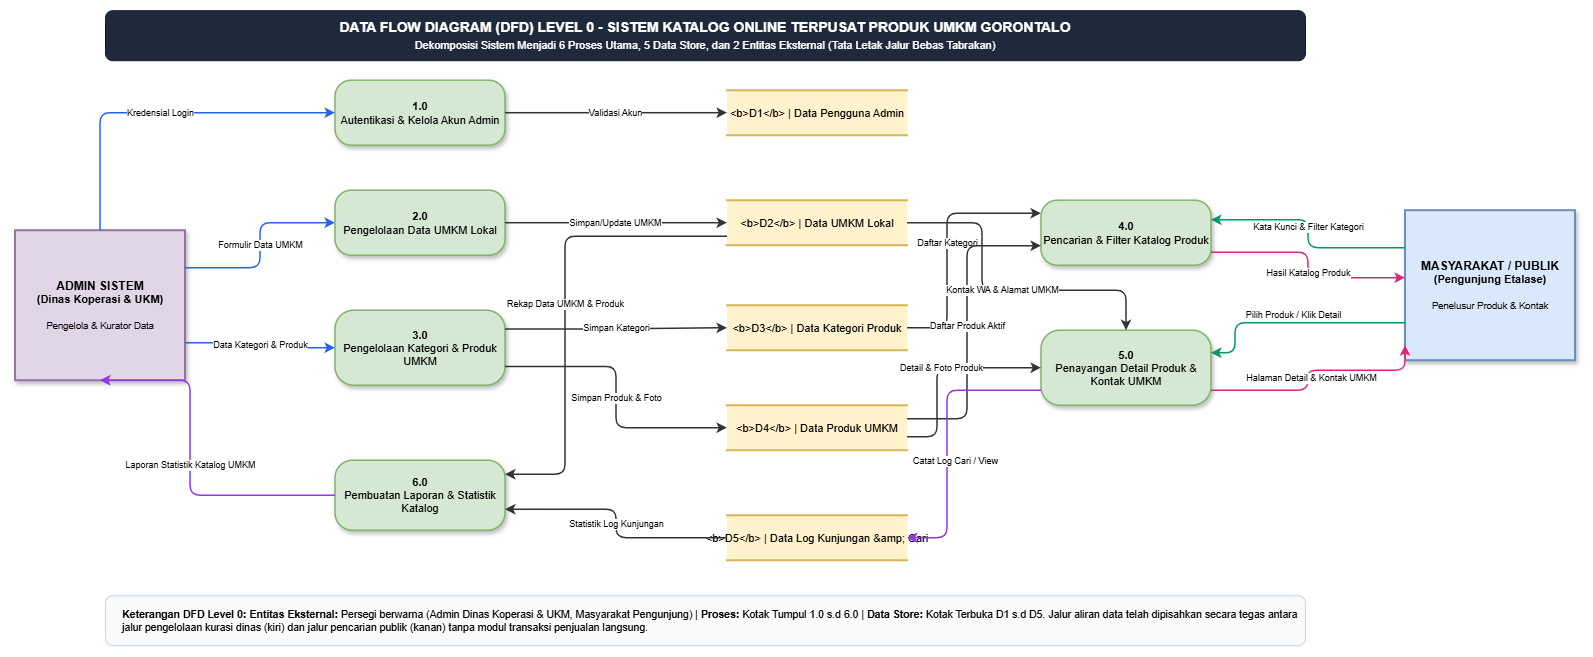

The diagram above was exported from draw.io. Its source (the exported page's mxGraphModel, read from the mxfile embedded in the PNG):
<mxGraphModel dx="3855" dy="1605" grid="1" gridSize="10" guides="1" tooltips="1" connect="1" arrows="1" fold="1" page="1" pageScale="1" pageWidth="1280" pageHeight="850" background="#ffffff" math="0" shadow="0">
  <root>
    <mxCell id="0" />
    <mxCell id="1" parent="0" />
    <mxCell id="110" parent="1" style="rounded=1;whiteSpace=wrap;html=1;fillColor=#1e293b;strokeColor=#0f172a;fontColor=#ffffff;fontSize=14;fontFamily=Helvetica;align=center;" value="&lt;b&gt;DATA FLOW DIAGRAM (DFD) LEVEL 0 - SISTEM KATALOG ONLINE TERPUSAT PRODUK UMKM GORONTALO&lt;/b&gt;&lt;br&gt;&lt;font style=&quot;font-size: 11px; font-weight: normal;&quot;&gt;Dekomposisi Sistem Menjadi 6 Proses Utama, 5 Data Store, dan 2 Entitas Eksternal (Tata Letak Jalur Bebas Tabrakan)&lt;/font&gt;" vertex="1">
      <mxGeometry height="50" width="1200" x="40" y="20" as="geometry" />
    </mxCell>
    <mxCell id="111" parent="1" style="rounded=0;whiteSpace=wrap;html=1;fillColor=#e1d5e7;strokeColor=#9673a6;fontSize=11;fontFamily=Helvetica;align=center;shadow=1;strokeWidth=2;" value="&lt;b style=&quot;font-size: 12px;&quot;&gt;ADMIN SISTEM&lt;/b&gt;&lt;br&gt;&lt;b style=&quot;font-size: 11px;&quot;&gt;(Dinas Koperasi &amp;amp; UKM)&lt;/b&gt;&lt;br&gt;&lt;br&gt;&lt;font style=&quot;font-size: 9.5px;&quot;&gt;Pengelola &amp;amp; Kurator Data&lt;/font&gt;" vertex="1">
      <mxGeometry height="150" width="170" x="-50" y="240" as="geometry" />
    </mxCell>
    <mxCell id="112" parent="1" style="rounded=0;whiteSpace=wrap;html=1;fillColor=#dae8fc;strokeColor=#6c8ebf;fontSize=11;fontFamily=Helvetica;align=center;shadow=1;strokeWidth=2;" value="&lt;b style=&quot;font-size: 12px;&quot;&gt;MASYARAKAT / PUBLIK&lt;/b&gt;&lt;br&gt;&lt;b style=&quot;font-size: 11px;&quot;&gt;(Pengunjung Etalase)&lt;/b&gt;&lt;br&gt;&lt;br&gt;&lt;font style=&quot;font-size: 9.5px;&quot;&gt;Penelusur Produk &amp;amp; Kontak&lt;/font&gt;" vertex="1">
      <mxGeometry height="150" width="170" x="1340" y="220" as="geometry" />
    </mxCell>
    <mxCell id="113" parent="1" style="rounded=1;arcSize=25;whiteSpace=wrap;html=1;fillColor=#d5e8d4;strokeColor=#82b366;fontSize=11;fontFamily=Helvetica;align=center;shadow=1;strokeWidth=1.5;" value="&lt;b&gt;1.0&lt;/b&gt;&lt;br&gt;Autentikasi &amp;amp; Kelola Akun Admin" vertex="1">
      <mxGeometry height="65" width="170" x="270" y="90" as="geometry" />
    </mxCell>
    <mxCell id="114" parent="1" style="rounded=1;arcSize=25;whiteSpace=wrap;html=1;fillColor=#d5e8d4;strokeColor=#82b366;fontSize=11;fontFamily=Helvetica;align=center;shadow=1;strokeWidth=1.5;" value="&lt;b&gt;2.0&lt;/b&gt;&lt;br&gt;Pengelolaan Data UMKM Lokal" vertex="1">
      <mxGeometry height="65" width="170" x="270" y="200" as="geometry" />
    </mxCell>
    <mxCell id="115" parent="1" style="rounded=1;arcSize=25;whiteSpace=wrap;html=1;fillColor=#d5e8d4;strokeColor=#82b366;fontSize=11;fontFamily=Helvetica;align=center;shadow=1;strokeWidth=1.5;" value="&lt;b&gt;3.0&lt;/b&gt;&lt;br&gt;Pengelolaan Kategori &amp;amp; Produk UMKM" vertex="1">
      <mxGeometry height="75" width="170" x="270" y="320" as="geometry" />
    </mxCell>
    <mxCell id="116" parent="1" style="rounded=1;arcSize=25;whiteSpace=wrap;html=1;fillColor=#d5e8d4;strokeColor=#82b366;fontSize=11;fontFamily=Helvetica;align=center;shadow=1;strokeWidth=1.5;" value="&lt;b&gt;6.0&lt;/b&gt;&lt;br&gt;Pembuatan Laporan &amp;amp; Statistik Katalog" vertex="1">
      <mxGeometry height="70" width="170" x="270" y="470" as="geometry" />
    </mxCell>
    <mxCell id="117" parent="1" style="shape=partialRectangle;top=1;bottom=1;left=0;right=0;fillColor=#fff2cc;strokeColor=#d6b656;fontSize=11;fontFamily=Helvetica;align=center;strokeWidth=2;" value="&lt;b&gt;D1&lt;/b&gt; | Data Pengguna Admin" vertex="1">
      <mxGeometry height="45" width="180" x="662" y="100" as="geometry" />
    </mxCell>
    <mxCell id="118" parent="1" style="shape=partialRectangle;top=1;bottom=1;left=0;right=0;fillColor=#fff2cc;strokeColor=#d6b656;fontSize=11;fontFamily=Helvetica;align=center;strokeWidth=2;" value="&lt;b&gt;D2&lt;/b&gt; | Data UMKM Lokal" vertex="1">
      <mxGeometry height="45" width="180" x="662" y="210" as="geometry" />
    </mxCell>
    <mxCell id="119" parent="1" style="shape=partialRectangle;top=1;bottom=1;left=0;right=0;fillColor=#fff2cc;strokeColor=#d6b656;fontSize=11;fontFamily=Helvetica;align=center;strokeWidth=2;" value="&lt;b&gt;D3&lt;/b&gt; | Data Kategori Produk" vertex="1">
      <mxGeometry height="45" width="180" x="662" y="315" as="geometry" />
    </mxCell>
    <mxCell id="120" parent="1" style="shape=partialRectangle;top=1;bottom=1;left=0;right=0;fillColor=#fff2cc;strokeColor=#d6b656;fontSize=11;fontFamily=Helvetica;align=center;strokeWidth=2;" value="&lt;b&gt;D4&lt;/b&gt; | Data Produk UMKM" vertex="1">
      <mxGeometry height="45" width="180" x="662" y="415" as="geometry" />
    </mxCell>
    <mxCell id="121" parent="1" style="shape=partialRectangle;top=1;bottom=1;left=0;right=0;fillColor=#fff2cc;strokeColor=#d6b656;fontSize=11;fontFamily=Helvetica;align=center;strokeWidth=2;" value="&lt;b&gt;D5&lt;/b&gt; | Data Log Kunjungan &amp;amp; Cari" vertex="1">
      <mxGeometry height="45" width="180" x="662" y="525" as="geometry" />
    </mxCell>
    <mxCell id="122" parent="1" style="rounded=1;arcSize=25;whiteSpace=wrap;html=1;fillColor=#d5e8d4;strokeColor=#82b366;fontSize=11;fontFamily=Helvetica;align=center;shadow=1;strokeWidth=1.5;" value="&lt;b&gt;4.0&lt;/b&gt;&lt;br&gt;Pencarian &amp;amp; Filter Katalog Produk" vertex="1">
      <mxGeometry height="65" width="170" x="976" y="210" as="geometry" />
    </mxCell>
    <mxCell id="123" parent="1" style="rounded=1;arcSize=25;whiteSpace=wrap;html=1;fillColor=#d5e8d4;strokeColor=#82b366;fontSize=11;fontFamily=Helvetica;align=center;shadow=1;strokeWidth=1.5;" value="&lt;b&gt;5.0&lt;/b&gt;&lt;br&gt;Penayangan Detail Produk &amp;amp; Kontak UMKM" vertex="1">
      <mxGeometry height="75" width="170" x="976" y="340" as="geometry" />
    </mxCell>
    <mxCell id="124" edge="1" parent="1" source="111" style="edgeStyle=orthogonalEdgeStyle;rounded=1;html=1;exitX=0.5;exitY=0;exitDx=0;exitDy=0;entryX=0;entryY=0.5;entryDx=0;entryDy=0;strokeColor=#2563eb;strokeWidth=1.5;fontSize=9;labelBackgroundColor=#ffffff;" target="113" value="Kredensial Login">
      <mxGeometry relative="1" as="geometry" />
    </mxCell>
    <mxCell id="125" edge="1" parent="1" source="113" style="edgeStyle=orthogonalEdgeStyle;rounded=1;html=1;exitX=1;exitY=0.5;exitDx=0;exitDy=0;entryX=0;entryY=0.5;entryDx=0;entryDy=0;strokeColor=#333333;strokeWidth=1.5;fontSize=9;labelBackgroundColor=#ffffff;" target="117" value="Validasi Akun">
      <mxGeometry relative="1" as="geometry" />
    </mxCell>
    <mxCell id="126" edge="1" parent="1" source="111" style="edgeStyle=orthogonalEdgeStyle;rounded=1;html=1;exitX=1;exitY=0.25;exitDx=0;exitDy=0;entryX=0;entryY=0.5;entryDx=0;entryDy=0;strokeColor=#2563eb;strokeWidth=1.5;fontSize=9;labelBackgroundColor=#ffffff;" target="114" value="Formulir Data UMKM">
      <mxGeometry relative="1" as="geometry" />
    </mxCell>
    <mxCell id="127" edge="1" parent="1" source="114" style="edgeStyle=orthogonalEdgeStyle;rounded=1;html=1;exitX=1;exitY=0.5;exitDx=0;exitDy=0;entryX=0;entryY=0.5;entryDx=0;entryDy=0;strokeColor=#333333;strokeWidth=1.5;fontSize=9;labelBackgroundColor=#ffffff;" target="118" value="Simpan/Update UMKM">
      <mxGeometry relative="1" as="geometry" />
    </mxCell>
    <mxCell id="128" edge="1" parent="1" source="111" style="edgeStyle=orthogonalEdgeStyle;rounded=1;html=1;exitX=1;exitY=0.75;exitDx=0;exitDy=0;entryX=0;entryY=0.5;entryDx=0;entryDy=0;strokeColor=#2563eb;strokeWidth=1.5;fontSize=9;labelBackgroundColor=#ffffff;" target="115" value="Data Kategori &amp; Produk">
      <mxGeometry relative="1" as="geometry" />
    </mxCell>
    <mxCell id="129" edge="1" parent="1" source="115" style="edgeStyle=orthogonalEdgeStyle;rounded=1;html=1;exitX=1;exitY=0.25;exitDx=0;exitDy=0;entryX=0;entryY=0.5;entryDx=0;entryDy=0;strokeColor=#333333;strokeWidth=1.5;fontSize=9;labelBackgroundColor=#ffffff;" target="119" value="Simpan Kategori">
      <mxGeometry relative="1" as="geometry" />
    </mxCell>
    <mxCell id="130" edge="1" parent="1" source="115" style="edgeStyle=orthogonalEdgeStyle;rounded=1;html=1;exitX=1;exitY=0.75;exitDx=0;exitDy=0;entryX=0;entryY=0.5;entryDx=0;entryDy=0;strokeColor=#333333;strokeWidth=1.5;fontSize=9;labelBackgroundColor=#ffffff;" target="120" value="Simpan Produk &amp; Foto">
      <mxGeometry relative="1" as="geometry" />
    </mxCell>
    <mxCell id="131" edge="1" parent="1" source="112" style="edgeStyle=orthogonalEdgeStyle;rounded=1;html=1;exitX=0;exitY=0.25;exitDx=0;exitDy=0;entryX=1;entryY=0.3;entryDx=0;entryDy=0;strokeColor=#059669;strokeWidth=1.5;fontSize=9;labelBackgroundColor=#ffffff;" target="122" value="Kata Kunci &amp; Filter Kategori">
      <mxGeometry relative="1" as="geometry">
        <mxPoint y="-8" as="offset" />
      </mxGeometry>
    </mxCell>
    <mxCell id="132" edge="1" parent="1" source="119" style="edgeStyle=orthogonalEdgeStyle;rounded=1;html=1;exitX=1;exitY=0.5;exitDx=0;exitDy=0;entryX=0;entryY=0.2;entryDx=0;entryDy=0;strokeColor=#333333;strokeWidth=1.5;fontSize=9;labelBackgroundColor=#ffffff;" target="122" value="Daftar Kategori">
      <mxGeometry relative="1" as="geometry">
        <Array as="points">
          <mxPoint x="882" y="338" />
          <mxPoint x="882" y="223" />
        </Array>
      </mxGeometry>
    </mxCell>
    <mxCell id="133" edge="1" parent="1" source="120" style="edgeStyle=orthogonalEdgeStyle;rounded=1;html=1;exitX=1;exitY=0.3;exitDx=0;exitDy=0;entryX=0;entryY=0.7;entryDx=0;entryDy=0;strokeColor=#333333;strokeWidth=1.5;fontSize=9;labelBackgroundColor=#ffffff;" target="122" value="Daftar Produk Aktif">
      <mxGeometry relative="1" as="geometry">
        <Array as="points">
          <mxPoint x="902" y="428" />
          <mxPoint x="902" y="255" />
        </Array>
      </mxGeometry>
    </mxCell>
    <mxCell id="134" edge="1" parent="1" source="122" style="edgeStyle=orthogonalEdgeStyle;rounded=1;html=1;exitX=1;exitY=0.8;exitDx=0;exitDy=0;entryX=0;entryY=0.45;entryDx=0;entryDy=0;strokeColor=#db2777;strokeWidth=1.5;fontSize=9;labelBackgroundColor=#ffffff;" target="112" value="Hasil Katalog Produk">
      <mxGeometry relative="1" as="geometry">
        <mxPoint y="8" as="offset" />
      </mxGeometry>
    </mxCell>
    <mxCell id="135" edge="1" parent="1" source="112" style="edgeStyle=orthogonalEdgeStyle;rounded=1;html=1;exitX=0;exitY=0.75;exitDx=0;exitDy=0;entryX=1;entryY=0.3;entryDx=0;entryDy=0;strokeColor=#059669;strokeWidth=1.5;fontSize=9;labelBackgroundColor=#ffffff;" target="123" value="Pilih Produk / Klik Detail">
      <mxGeometry relative="1" as="geometry">
        <mxPoint y="-8" as="offset" />
        <Array as="points">
          <mxPoint x="1170" y="332.53" />
          <mxPoint x="1170" y="362.53" />
        </Array>
      </mxGeometry>
    </mxCell>
    <mxCell id="136" edge="1" parent="1" source="120" style="edgeStyle=orthogonalEdgeStyle;rounded=1;html=1;exitX=1;exitY=0.7;exitDx=0;exitDy=0;entryX=0;entryY=0.5;entryDx=0;entryDy=0;strokeColor=#333333;strokeWidth=1.5;fontSize=9;labelBackgroundColor=#ffffff;" target="123" value="Detail &amp; Foto Produk">
      <mxGeometry relative="1" as="geometry">
        <Array as="points">
          <mxPoint x="872" y="446" />
          <mxPoint x="872" y="377" />
        </Array>
      </mxGeometry>
    </mxCell>
    <mxCell id="137" edge="1" parent="1" source="118" style="edgeStyle=orthogonalEdgeStyle;rounded=1;html=1;exitX=1;exitY=0.5;exitDx=0;exitDy=0;entryX=0.5;entryY=0;entryDx=0;entryDy=0;strokeColor=#333333;strokeWidth=1.5;fontSize=9;labelBackgroundColor=#ffffff;" target="123" value="Kontak WA &amp; Alamat UMKM">
      <mxGeometry relative="1" as="geometry">
        <Array as="points">
          <mxPoint x="917.05" y="232.53" />
          <mxPoint x="917.05" y="300" />
          <mxPoint x="1061.05" y="300" />
        </Array>
      </mxGeometry>
    </mxCell>
    <mxCell id="138" edge="1" parent="1" source="123" style="edgeStyle=orthogonalEdgeStyle;rounded=1;html=1;exitX=1;exitY=0.8;exitDx=0;exitDy=0;entryX=0;entryY=0.9;entryDx=0;entryDy=0;strokeColor=#db2777;strokeWidth=1.5;fontSize=9;labelBackgroundColor=#ffffff;" target="112" value="Halaman Detail &amp; Kontak UMKM">
      <mxGeometry relative="1" as="geometry">
        <mxPoint y="8" as="offset" />
        <Array as="points">
          <mxPoint x="1243.05" y="400" />
          <mxPoint x="1243.05" y="380" />
          <mxPoint x="1340" y="380" />
        </Array>
      </mxGeometry>
    </mxCell>
    <mxCell id="139" edge="1" parent="1" source="123" style="edgeStyle=orthogonalEdgeStyle;rounded=1;html=1;exitX=0;exitY=0.8;exitDx=0;exitDy=0;entryX=1;entryY=0.5;entryDx=0;entryDy=0;strokeColor=#9333ea;strokeWidth=1.5;fontSize=9;labelBackgroundColor=#ffffff;" target="121" value="Catat Log Cari / View">
      <mxGeometry relative="1" x="0.1652" y="8" as="geometry">
        <mxPoint as="offset" />
        <Array as="points">
          <mxPoint x="882" y="400" />
          <mxPoint x="882" y="547" />
        </Array>
      </mxGeometry>
    </mxCell>
    <mxCell id="140" edge="1" parent="1" source="121" style="edgeStyle=orthogonalEdgeStyle;rounded=1;html=1;exitX=0;exitY=0.5;exitDx=0;exitDy=0;entryX=1;entryY=0.7;entryDx=0;entryDy=0;strokeColor=#333333;strokeWidth=1.5;fontSize=9;labelBackgroundColor=#ffffff;" target="116" value="Statistik Log Kunjungan">
      <mxGeometry relative="1" as="geometry" />
    </mxCell>
    <mxCell id="141" edge="1" parent="1" source="118" style="edgeStyle=orthogonalEdgeStyle;rounded=1;html=1;exitX=0;exitY=0.8;exitDx=0;exitDy=0;entryX=1;entryY=0.2;entryDx=0;entryDy=0;strokeColor=#333333;strokeWidth=1.5;fontSize=9;labelBackgroundColor=#ffffff;" target="116" value="Rekap Data UMKM &amp; Produk">
      <mxGeometry relative="1" as="geometry">
        <Array as="points">
          <mxPoint x="500" y="246" />
          <mxPoint x="500" y="484" />
        </Array>
      </mxGeometry>
    </mxCell>
    <mxCell id="142" edge="1" parent="1" source="116" style="edgeStyle=orthogonalEdgeStyle;rounded=1;html=1;exitX=0;exitY=0.5;exitDx=0;exitDy=0;entryX=0.5;entryY=1;entryDx=0;entryDy=0;strokeColor=#9333ea;strokeWidth=1.5;fontSize=9;labelBackgroundColor=#ffffff;" target="111" value="Laporan Statistik Katalog UMKM">
      <mxGeometry relative="1" as="geometry">
        <Array as="points">
          <mxPoint x="125" y="505" />
        </Array>
      </mxGeometry>
    </mxCell>
    <mxCell id="143" parent="1" style="rounded=1;whiteSpace=wrap;html=1;fillColor=#f8fafc;strokeColor=#ced4da;fontSize=10.5;fontFamily=Helvetica;align=left;spacingLeft=15;" value="&lt;b&gt;Keterangan DFD Level 0:&lt;/b&gt; &lt;b&gt;Entitas Eksternal:&lt;/b&gt; Persegi berwarna (Admin Dinas Koperasi &amp;amp; UKM, Masyarakat Pengunjung) | &lt;b&gt;Proses:&lt;/b&gt; Kotak Tumpul 1.0 s.d 6.0 | &lt;b&gt;Data Store:&lt;/b&gt; Kotak Terbuka D1 s.d D5. Jalur aliran data telah dipisahkan secara tegas antara jalur pengelolaan kurasi dinas (kiri) dan jalur pencarian publik (kanan) tanpa modul transaksi penjualan langsung." vertex="1">
      <mxGeometry height="50" width="1200" x="40" y="605" as="geometry" />
    </mxCell>
  </root>
</mxGraphModel>